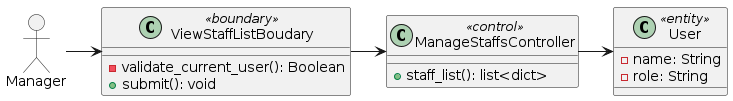

The diagram above was rendered by PlantUML. Its source (embedded in the PNG):
@startuml

allowmixing

actor Manager

class ViewStaffListBoudary <<boundary>> {

    - validate_current_user(): Boolean
    + submit(): void
}

class ManageStaffsController <<control>> {

    + staff_list(): list<dict>
}

class User <<entity>> {
    - name: String
    - role: String
}

Manager -> ViewStaffListBoudary
ViewStaffListBoudary -right-> ManageStaffsController
ManageStaffsController -right-> User

@enduml